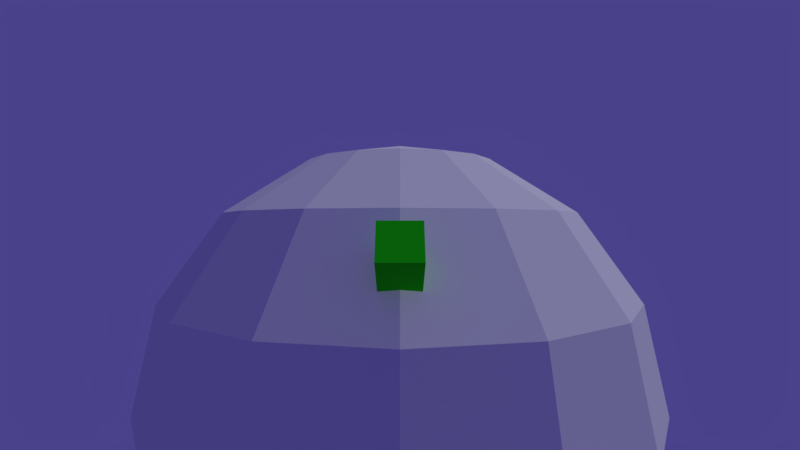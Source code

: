 # Source: Projeto.blend  (saved by Blender 2.79.7; exported with 4.5.12 LTS)
import bpy
from mathutils import Matrix  # noqa: F401  (used for matrix-valued properties, if any)

bpy.ops.wm.read_factory_settings(use_empty=True)
scene = bpy.context.scene
scene.name = 'Scene'

# ---- collections
col_collection_1 = bpy.data.collections.new('Collection 1'); scene.collection.children.link(col_collection_1)
col_collection_2 = bpy.data.collections.new('Collection 2'); scene.collection.children.link(col_collection_2)
col_collection_2.hide_render = True
col_collection_2.hide_viewport = True

# ---- materials (node trees are filled in below, after node groups)
mat_cube = bpy.data.materials.new('Cube')
mat_cube.alpha_threshold = 0.0
mat_cube.use_transparent_shadow = False
mat_cube.diffuse_color = (0.01784, 0.8, 0.009366, 1.0)
mat_cube.roughness = 0.5
mat_cube.line_color = (0.0, 0.0, 0.0, 1.0)

# ---- material node trees

# ---- world
world_world = bpy.data.worlds.new('World'); scene.world = world_world
world_world.color = (0.06762, 0.05476, 0.2597)
world_world.use_sun_shadow = False
world_world.sun_shadow_jitter_overblur = 0.0

# ---- cameras
cam_c_mera = bpy.data.cameras.new('Câmera')
cam_c_mera.clip_end = 100.0
cam_c_mera.lens = 18.0
cam_c_mera.sensor_width = 32.0
cam_c_mera.sensor_height = 18.0
cam_c_mera.display_size = 2.0
cam_c_mera.dof.focus_distance = 0.0
cam_c_mera.dof.aperture_fstop = 128.0
cam_c_mera.dof.aperture_blades = 6

# ---- lights
light_sun = bpy.data.lights.new('Sun', 'SUN')
light_sun.transmission_factor = 0.0
light_sun.cutoff_distance = 42.0
light_sun.use_shadow = False
light_sun.angle = 0.1993
light_sun.energy = 1.0
light_sun.shadow_buffer_clip_start = 1.001
light_sun.shadow_soft_size = 0.1
light_sun.shadow_cascade_max_distance = 1000.0

# ---- meshes
me_cube = bpy.data.meshes.new('Cube')
me_cube.from_pydata([(0.432, 0.5709, -0.432), (0.432, -0.5709, -0.432), (-0.432, -0.5709, -0.432), (-0.432, 0.5709, -0.432), (0.432, 0.5709, 0.432), (0.432, -0.5709, 0.432), (-0.432, -0.5709, 0.432), (-0.432, 0.5709, 0.432)], [], [(0, 1, 2, 3), (4, 7, 6, 5), (0, 4, 5, 1), (1, 5, 6, 2), (2, 6, 7, 3), (4, 0, 3, 7)])
me_cube.materials.append(mat_cube)
me_cube.use_remesh_preserve_volume = False
me_cube.use_remesh_preserve_attributes = False
me_cube.use_mirror_vertex_groups = False
me_cube.update()
me_esfera_uv = bpy.data.meshes.new('Esfera UV')
me_esfera_uv.from_pydata([(-6.908e-08, 5.476, 5.476), (-6.908e-08, 7.155, 2.964), (-6.908e-08, 7.155, -2.964), (-6.908e-08, 2.964, -7.155), (1.134, 2.738, 7.155), (2.096, 5.059, 5.476), (2.738, 6.61, 2.964), (2.964, 7.155, -2.292e-07), (2.738, 6.61, -2.964), (2.096, 5.059, -5.476), (1.134, 2.738, -7.155), (2.096, 2.096, 7.155), (3.872, 3.872, 5.476), (5.059, 5.059, 2.964), (5.476, 5.476, -2.292e-07), (5.059, 5.059, -2.964), (3.872, 3.872, -5.476), (2.096, 2.096, -7.155), (2.738, 1.134, 7.155), (5.059, 2.096, 5.476), (6.61, 2.738, 2.964), (7.155, 2.964, -2.292e-07), (6.61, 2.738, -2.964), (5.059, 2.096, -5.476), (2.738, 1.134, -7.155), (2.964, -5.306e-07, 7.155), (5.476, -9.922e-07, 5.476), (7.155, -1.454e-06, 2.964), (7.744, -1.454e-06, -2.292e-07), (7.155, -1.454e-06, -2.964), (5.476, -9.922e-07, -5.476), (2.964, -1.108e-06, -7.155), (2.738, -1.134, 7.155), (5.059, -2.096, 5.476), (6.61, -2.738, 2.964), (7.155, -2.964, -2.292e-07), (6.61, -2.738, -2.964), (5.059, -2.096, -5.476), (2.738, -1.134, -7.155), (2.096, -2.096, 7.155), (3.872, -3.872, 5.476), (5.059, -5.059, 2.964), (5.476, -5.476, -2.292e-07), (5.059, -5.059, -2.964), (3.872, -3.872, -5.476), (2.096, -2.096, -7.155), (1.134, -2.738, 7.155), (2.096, -5.059, 5.476), (2.738, -6.61, 2.964), (2.964, -7.155, -2.292e-07), (2.738, -6.61, -2.964), (2.096, -5.059, -5.476), (1.134, -2.738, -7.155), (-6.32e-07, -2.964, 7.155), (-2.132e-06, -5.476, 5.476), (-2.363e-06, -7.155, 2.964), (-2.594e-06, -7.744, -2.292e-07), (-2.363e-06, -7.155, -2.964), (-2.132e-06, -5.476, -5.476), (-1.324e-06, -2.964, -7.155), (-1.134, -2.738, 7.155), (-2.096, -5.059, 5.476), (-2.738, -6.61, 2.964), (-2.964, -7.155, -2.292e-07), (-2.738, -6.61, -2.964), (-2.096, -5.059, -5.476), (-1.134, -2.738, -7.155), (-2.096, -2.096, 7.155), (-3.872, -3.872, 5.476), (-5.059, -5.059, 2.964), (-5.476, -5.476, -2.292e-07), (-5.059, -5.059, -2.964), (-3.872, -3.872, -5.476), (-2.096, -2.096, -7.155), (-2.738, -1.134, 7.155), (-5.059, -2.096, 5.476), (-6.61, -2.738, 2.964), (-7.155, -2.964, -2.292e-07), (-6.61, -2.738, -2.964), (-5.059, -2.096, -5.476), (-2.738, -1.134, -7.155), (-2.964, 3.925e-07, 7.155), (-5.476, 2.239e-06, 5.476), (-7.155, 2.47e-06, 2.964), (-7.744, 3.162e-06, -2.292e-07), (-7.155, 2.47e-06, -2.964), (-5.476, 2.239e-06, -5.476), (-2.964, 1.085e-06, -7.155), (-2.738, 1.134, 7.155), (-5.059, 2.096, 5.476), (-6.61, 2.738, 2.964), (-7.155, 2.964, -2.292e-07), (-6.61, 2.738, -2.964), (-5.059, 2.096, -5.476), (-2.738, 1.134, -7.155), (-2.096, 2.096, 7.155), (-3.872, 3.872, 5.476), (-5.059, 5.059, 2.964), (-5.476, 5.476, -2.292e-07), (-5.059, 5.059, -2.964), (-3.872, 3.872, -5.476), (-2.096, 2.096, -7.155), (-1.134, 2.738, 7.155), (-2.096, 5.059, 5.476), (-2.738, 6.61, 2.964), (-2.964, 7.155, -2.292e-07), (-2.738, 6.61, -2.964), (-2.096, 5.059, -5.476), (-1.134, 2.738, -7.155), (-6.908e-08, -1.543e-06, 7.744), (7.528e-07, 2.964, 7.155), (5.022e-06, 7.744, -2.292e-07), (3.292e-06, 5.476, -5.476), (-6.908e-08, -3.735e-07, -7.744)], [], [(112, 2, 8, 9), (0, 110, 4, 5), (3, 112, 9, 10), (1, 0, 5, 6), (113, 3, 10), (111, 1, 6, 7), (2, 111, 7, 8), (110, 109, 4), (9, 8, 15, 16), (5, 4, 11, 12), (10, 9, 16, 17), (6, 5, 12, 13), (113, 10, 17), (7, 6, 13, 14), (8, 7, 14, 15), (4, 109, 11), (15, 14, 21, 22), (11, 109, 18), (16, 15, 22, 23), (12, 11, 18, 19), (17, 16, 23, 24), (13, 12, 19, 20), (113, 17, 24), (14, 13, 20, 21), (113, 24, 31), (21, 20, 27, 28), (22, 21, 28, 29), (18, 109, 25), (23, 22, 29, 30), (19, 18, 25, 26), (24, 23, 30, 31), (20, 19, 26, 27), (31, 30, 37, 38), (27, 26, 33, 34), (113, 31, 38), (28, 27, 34, 35), (29, 28, 35, 36), (25, 109, 32), (30, 29, 36, 37), (26, 25, 32, 33), (37, 36, 43, 44), (33, 32, 39, 40), (38, 37, 44, 45), (34, 33, 40, 41), (113, 38, 45), (35, 34, 41, 42), (36, 35, 42, 43), (32, 109, 39), (43, 42, 49, 50), (39, 109, 46), (44, 43, 50, 51), (40, 39, 46, 47), (45, 44, 51, 52), (41, 40, 47, 48), (113, 45, 52), (42, 41, 48, 49), (113, 52, 59), (49, 48, 55, 56), (50, 49, 56, 57), (46, 109, 53), (51, 50, 57, 58), (47, 46, 53, 54), (52, 51, 58, 59), (48, 47, 54, 55), (59, 58, 65, 66), (55, 54, 61, 62), (113, 59, 66), (56, 55, 62, 63), (57, 56, 63, 64), (53, 109, 60), (58, 57, 64, 65), (54, 53, 60, 61), (65, 64, 71, 72), (61, 60, 67, 68), (66, 65, 72, 73), (62, 61, 68, 69), (113, 66, 73), (63, 62, 69, 70), (64, 63, 70, 71), (60, 109, 67), (71, 70, 77, 78), (67, 109, 74), (72, 71, 78, 79), (68, 67, 74, 75), (73, 72, 79, 80), (69, 68, 75, 76), (113, 73, 80), (70, 69, 76, 77), (113, 80, 87), (77, 76, 83, 84), (78, 77, 84, 85), (74, 109, 81), (79, 78, 85, 86), (75, 74, 81, 82), (80, 79, 86, 87), (76, 75, 82, 83), (87, 86, 93, 94), (83, 82, 89, 90), (113, 87, 94), (84, 83, 90, 91), (85, 84, 91, 92), (81, 109, 88), (86, 85, 92, 93), (82, 81, 88, 89), (93, 92, 99, 100), (89, 88, 95, 96), (94, 93, 100, 101), (90, 89, 96, 97), (113, 94, 101), (91, 90, 97, 98), (92, 91, 98, 99), (88, 109, 95), (99, 98, 105, 106), (95, 109, 102), (100, 99, 106, 107), (96, 95, 102, 103), (101, 100, 107, 108), (97, 96, 103, 104), (113, 101, 108), (98, 97, 104, 105), (113, 108, 3), (105, 104, 1, 111), (106, 105, 111, 2), (102, 109, 110), (107, 106, 2, 112), (103, 102, 110, 0), (108, 107, 112, 3), (104, 103, 0, 1)])
me_esfera_uv.use_remesh_preserve_volume = False
me_esfera_uv.use_remesh_preserve_attributes = False
me_esfera_uv.use_mirror_vertex_groups = False
me_esfera_uv.update()
me_cubo = bpy.data.meshes.new('Cubo')
me_cubo.from_pydata([(0.0, 0.0, -0.24), (0.1737, -0.1262, -0.1073), (-0.06633, -0.2042, -0.1073), (-0.2147, 0.0, -0.1073), (-0.06633, 0.2042, -0.1073), (0.1737, 0.1262, -0.1073), (0.06633, -0.2042, 0.1073), (-0.1737, -0.1262, 0.1073), (-0.1737, 0.1262, 0.1073), (0.06633, 0.2042, 0.1073), (0.2147, 0.0, 0.1073), (0.0, 0.0, 0.24)], [], [(0, 1, 2), (1, 0, 5), (0, 2, 3), (0, 3, 4), (0, 4, 5), (1, 5, 10), (2, 1, 6), (3, 2, 7), (4, 3, 8), (5, 4, 9), (1, 10, 6), (2, 6, 7), (3, 7, 8), (4, 8, 9), (5, 9, 10), (6, 10, 11), (7, 6, 11), (8, 7, 11), (9, 8, 11), (10, 9, 11)])
me_cubo.use_remesh_preserve_volume = False
me_cubo.use_remesh_preserve_attributes = False
me_cubo.use_mirror_vertex_groups = False
me_cubo.update()

# ---- objects
ob_empty_playerrotation = bpy.data.objects.new('empty_playerRotation', None)
ob_obj_player = bpy.data.objects.new('obj_player', me_cube)
ob_c_mera = bpy.data.objects.new('Câmera', cam_c_mera)
ob_obj_planeta = bpy.data.objects.new('obj_planeta', me_esfera_uv)
ob_lamp = bpy.data.objects.new('Lamp', light_sun)
ob_empty_shootrotation = bpy.data.objects.new('empty_shootRotation', None)
ob_obj_shoot = bpy.data.objects.new('obj_shoot', me_cubo)

# ---- transforms, parenting, visibility, modifiers, constraints
ob_empty_playerrotation.location = (0.0, 0.0, 0.0)
ob_empty_playerrotation.lineart.crease_threshold = 0.0
ob_obj_player.parent = ob_empty_playerrotation
ob_obj_player.location = (0.0, -6.663, 4.513)
ob_obj_player.rotation_euler = (-0.5979, -0.0, 0.0)
ob_obj_player.lock_rotations_4d = False
ob_obj_player.empty_display_type = 'ARROWS'
ob_obj_player.lineart.crease_threshold = 0.0
ob_c_mera.parent = ob_obj_player
ob_c_mera.matrix_parent_inverse = Matrix(((1.0, 0.0, 0.0, 0.0), (0.0, 0.6811, -0.7322, 8.226), (0.0, 0.7322, 0.6811, 0.02079), (0.0, 0.0, 0.0, 1.0)))
ob_c_mera.location = (0.0, -13.54, 8.409)
ob_c_mera.rotation_euler = (1.349, -0.0, 0.0)
ob_c_mera.lineart.crease_threshold = 0.0
ob_obj_planeta.location = (0.0, 0.0, 0.0)
ob_obj_planeta.lineart.crease_threshold = 0.0
ob_lamp.parent = ob_obj_planeta
ob_lamp.location = (10.31, 3.409, 14.65)
ob_lamp.rotation_euler = (0.6503, 0.05522, 1.866)
ob_lamp.lock_rotations_4d = False
ob_lamp.empty_display_type = 'ARROWS'
ob_lamp.color = (0.0, 0.0, 0.0, 0.0)
ob_lamp.lineart.crease_threshold = 0.0
ob_empty_shootrotation.location = (0.0, 0.0, 0.0)
ob_empty_shootrotation.empty_display_type = 'SPHERE'
ob_empty_shootrotation.empty_display_size = 1.12
ob_empty_shootrotation.lineart.crease_threshold = 0.0
ob_obj_shoot.parent = ob_empty_shootrotation
ob_obj_shoot.location = (0.0, -6.811, 4.613)
ob_obj_shoot.lineart.crease_threshold = 0.0

# ---- collection membership
col_collection_1.objects.link(ob_empty_playerrotation)
col_collection_1.objects.link(ob_obj_player)
col_collection_1.objects.link(ob_c_mera)
col_collection_1.objects.link(ob_obj_planeta)
col_collection_1.objects.link(ob_lamp)
col_collection_2.objects.link(ob_empty_shootrotation)
col_collection_2.objects.link(ob_obj_shoot)

# ---- scene / render settings (as saved in the file)
scene.camera = ob_c_mera
scene.frame_start = 1; scene.frame_end = 250; scene.frame_set(1)
scene.render.engine = 'BLENDER_EEVEE_NEXT'
scene.render.resolution_percentage = 50
scene.render.dither_intensity = 0.0
scene.cycles.use_denoising = False
scene.cycles.samples = 128
scene.cycles.sampling_pattern = 'TABULATED_SOBOL'
scene.cycles.use_adaptive_sampling = False
scene.cycles.use_light_tree = False
scene.view_settings.view_transform = 'Standard'
bpy.context.view_layer.update()
